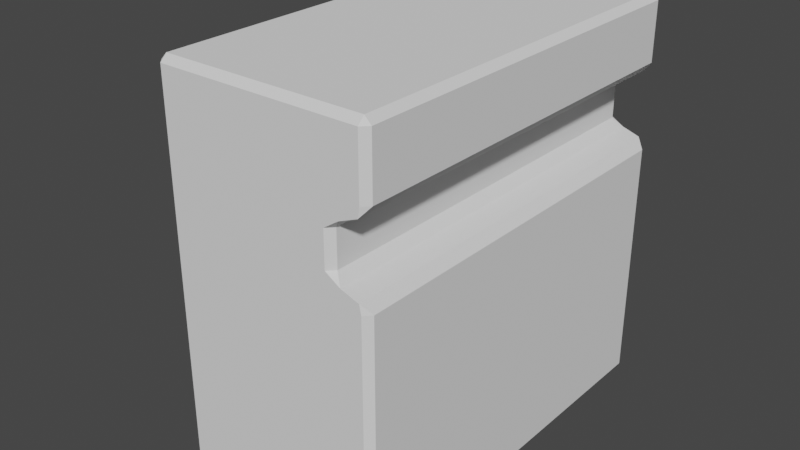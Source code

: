 # Source: Backpack.blend  (saved by Blender 2.83.19; exported with 4.5.12 LTS)
import bpy
from mathutils import Matrix  # noqa: F401  (used for matrix-valued properties, if any)

bpy.ops.wm.read_factory_settings(use_empty=True)
scene = bpy.context.scene
scene.name = 'Scene'

# ---- collections
col_collection = bpy.data.collections.new('Collection'); scene.collection.children.link(col_collection)
col_mesh = bpy.data.collections.new('Mesh'); scene.collection.children.link(col_mesh)
col_rig = bpy.data.collections.new('Rig'); scene.collection.children.link(col_rig)
col_collision = bpy.data.collections.new('Collision'); scene.collection.children.link(col_collision)
col_extras = bpy.data.collections.new('Extras'); scene.collection.children.link(col_extras)

# ---- world
world_world = bpy.data.worlds.new('World'); scene.world = world_world
world_world.use_nodes = True; world_world.node_tree.nodes.clear()
_N = world_world.node_tree.nodes; _L = world_world.node_tree.links
n0 = _N.new('ShaderNodeOutputWorld'); n0.name = 'World Output'; n0.location = (300, 300)
n1 = _N.new('ShaderNodeBackground'); n1.name = 'Background'; n1.location = (10, 300)
n1.inputs[0].default_value = (0.05088, 0.05088, 0.05088, 1.0)
_L.new(n1.outputs[0], n0.inputs[0])
n0.is_active_output = True
world_world.color = (0.05088, 0.05088, 0.05088)
world_world.use_sun_shadow = False
world_world.sun_shadow_jitter_overblur = 0.0

# ---- meshes
me_cube_001 = bpy.data.meshes.new('Cube.001')
me_cube_001.from_pydata([(-0.03697, -0.3894, -0.02271), (-0.02407, -0.3894, -0.03561), (-0.02407, -0.4023, -0.02271), (-0.02407, -0.4023, 0.7479), (-0.02407, -0.3894, 0.7608), (-0.03697, -0.3894, 0.7479), (-0.02407, 0.3812, -0.03561), (-0.03697, 0.3812, -0.02271), (-0.02407, 0.3941, -0.02271), (-0.03697, 0.3812, 0.7479), (-0.02407, 0.3812, 0.7608), (-0.02407, 0.3941, 0.7479), (0.3715, -0.3894, -0.03561), (0.3844, -0.3894, -0.02271), (0.3715, -0.4023, -0.02271), (0.3844, -0.3894, 0.7479), (0.3715, -0.3894, 0.7608), (0.3715, -0.4023, 0.7479), (0.3715, 0.3812, -0.03561), (0.3715, 0.3941, -0.02271), (0.3844, 0.3812, -0.02271), (0.3715, 0.3941, 0.7479), (0.3715, 0.3812, 0.7608), (0.3844, 0.3812, 0.7479), (-0.03697, -0.3894, 0.4828), (-0.02407, -0.4023, 0.4899), (-0.02407, -0.4023, 0.5086), (-0.03697, -0.3894, 0.5086), (-0.03697, -0.3894, 0.5778), (-0.02407, -0.4023, 0.5778), (-0.02407, -0.4023, 0.5976), (-0.03697, -0.3894, 0.6036), (-0.03697, 0.3812, 0.6036), (-0.02407, 0.3941, 0.5976), (-0.02407, 0.3941, 0.5778), (-0.03697, 0.3812, 0.5778), (-0.03697, 0.3812, 0.5086), (-0.02407, 0.3941, 0.5086), (-0.02407, 0.3941, 0.4899), (-0.03697, 0.3812, 0.4828), (0.3029, 0.3941, 0.5778), (0.332, 0.3941, 0.5974), (0.3158, 0.3812, 0.5778), (0.3029, 0.3941, 0.5086), (0.3158, 0.3812, 0.5086), (0.3324, 0.3941, 0.4902), (0.3158, -0.3894, 0.5778), (0.332, -0.4023, 0.5974), (0.3029, -0.4023, 0.5778), (0.3158, -0.3894, 0.5086), (0.3029, -0.4023, 0.5086), (0.3324, -0.4023, 0.4902), (-0.03697, -0.3894, 0.632), (-0.03697, -0.3894, 0.6062), (-0.02407, -0.4023, 0.6121), (-0.02407, -0.4023, 0.632), (-0.03697, 0.3812, 0.6062), (-0.03697, 0.3812, 0.632), (-0.02407, 0.3941, 0.632), (-0.02407, 0.3941, 0.6121), (0.3715, 0.3941, 0.632), (0.3844, 0.3812, 0.632), (0.3682, 0.3941, 0.6124), (0.3844, -0.3894, 0.632), (0.3715, -0.4023, 0.632), (0.3682, -0.4023, 0.6124), (-0.02407, 0.3941, 0.4602), (-0.03697, 0.3812, 0.4602), (-0.03697, 0.3812, 0.486), (-0.02407, 0.3941, 0.4788), (0.3844, 0.3812, 0.4602), (0.3715, 0.3941, 0.4602), (0.3678, 0.3941, 0.4785), (0.3715, -0.4023, 0.4602), (0.3844, -0.3894, 0.4602), (0.3678, -0.4023, 0.4785), (-0.02407, -0.4023, 0.4788), (-0.03697, -0.3894, 0.486), (-0.03697, -0.3894, 0.4602), (-0.02407, -0.4023, 0.4602), (-0.1628, 0.1626, 0.1726), (-0.1499, 0.1626, 0.1597), (-0.1499, 0.1497, 0.1726), (-0.1499, 0.1497, 0.5814), (-0.1499, 0.1626, 0.5943), (-0.1628, 0.1626, 0.5814), (-0.1499, 0.2221, 0.1597), (-0.1628, 0.2221, 0.1726), (-0.1499, 0.235, 0.1726), (-0.1628, 0.2221, 0.5814), (-0.1499, 0.2221, 0.5943), (-0.1499, 0.235, 0.5814), (-0.04522, 0.1626, 0.1597), (-0.03232, 0.1626, 0.1726), (-0.04522, 0.1497, 0.1726), (-0.03232, 0.1626, 0.5814), (-0.04522, 0.1626, 0.5943), (-0.04522, 0.1497, 0.5814), (-0.04522, 0.235, 0.1726), (-0.03232, 0.2221, 0.1726), (-0.04522, 0.2221, 0.1597), (-0.04522, 0.235, 0.5814), (-0.04522, 0.2221, 0.5943), (-0.03232, 0.2221, 0.5814), (-0.1058, 0.235, 0.1726), (-0.07996, 0.235, 0.1726), (-0.07996, 0.2221, 0.1597), (-0.1058, 0.2221, 0.1597), (-0.07996, 0.235, 0.5814), (-0.1058, 0.235, 0.5814), (-0.1058, 0.2221, 0.5943), (-0.07996, 0.2221, 0.5943), (-0.07996, 0.1497, 0.1726), (-0.1058, 0.1497, 0.1726), (-0.1058, 0.1626, 0.1597), (-0.07996, 0.1626, 0.1597), (-0.1058, 0.1497, 0.5814), (-0.07996, 0.1497, 0.5814), (-0.07996, 0.1626, 0.5943), (-0.1058, 0.1626, 0.5943), (-0.1628, 0.1626, 0.217), (-0.1499, 0.1497, 0.217), (-0.1499, 0.1497, 0.2428), (-0.1628, 0.1626, 0.2428), (-0.1628, 0.1626, 0.5082), (-0.1628, 0.1626, 0.4824), (-0.1499, 0.1497, 0.4824), (-0.1499, 0.1497, 0.5082), (-0.1628, 0.2221, 0.5082), (-0.1499, 0.235, 0.5082), (-0.1499, 0.235, 0.4824), (-0.1628, 0.2221, 0.4824), (-0.1628, 0.2221, 0.217), (-0.1628, 0.2221, 0.2428), (-0.1499, 0.235, 0.2428), (-0.1499, 0.235, 0.217), (-0.04522, 0.235, 0.5082), (-0.03232, 0.2221, 0.5082), (-0.04522, 0.2221, 0.4953), (-0.04522, 0.235, 0.217), (-0.04522, 0.2221, 0.2299), (-0.03232, 0.2221, 0.217), (-0.03232, 0.1626, 0.5082), (-0.04522, 0.1497, 0.5082), (-0.04522, 0.1626, 0.4953), (-0.03232, 0.1626, 0.217), (-0.04522, 0.1626, 0.2299), (-0.04522, 0.1497, 0.217), (-0.1058, 0.1497, 0.5082), (-0.1058, 0.1497, 0.4824), (-0.09286, 0.1626, 0.4824), (-0.07996, 0.1626, 0.4953), (-0.07996, 0.1497, 0.5082), (-0.1058, 0.1497, 0.217), (-0.07996, 0.1497, 0.217), (-0.07996, 0.1626, 0.2299), (-0.09286, 0.1626, 0.2428), (-0.1058, 0.1497, 0.2428), (-0.07996, 0.235, 0.5082), (-0.07996, 0.2221, 0.4953), (-0.09286, 0.2221, 0.4824), (-0.1058, 0.235, 0.4824), (-0.1058, 0.235, 0.5082), (-0.07996, 0.235, 0.217), (-0.1058, 0.235, 0.217), (-0.1058, 0.235, 0.2428), (-0.09286, 0.2221, 0.2428), (-0.07996, 0.2221, 0.2299), (-0.1628, -0.2381, 0.1726), (-0.1499, -0.2381, 0.1597), (-0.1499, -0.251, 0.1726), (-0.1499, -0.251, 0.5814), (-0.1499, -0.2381, 0.5943), (-0.1628, -0.2381, 0.5814), (-0.1499, -0.1787, 0.1597), (-0.1628, -0.1787, 0.1726), (-0.1499, -0.1658, 0.1726), (-0.1628, -0.1787, 0.5814), (-0.1499, -0.1787, 0.5943), (-0.1499, -0.1658, 0.5814), (-0.04522, -0.2381, 0.1597), (-0.03232, -0.2381, 0.1726), (-0.04522, -0.251, 0.1726), (-0.03232, -0.2381, 0.5814), (-0.04522, -0.2381, 0.5943), (-0.04522, -0.251, 0.5814), (-0.04522, -0.1658, 0.1726), (-0.03232, -0.1787, 0.1726), (-0.04522, -0.1787, 0.1597), (-0.04522, -0.1658, 0.5814), (-0.04522, -0.1787, 0.5943), (-0.03232, -0.1787, 0.5814), (-0.1058, -0.1658, 0.1726), (-0.07996, -0.1658, 0.1726), (-0.07996, -0.1787, 0.1597), (-0.1058, -0.1787, 0.1597), (-0.07996, -0.1658, 0.5814), (-0.1058, -0.1658, 0.5814), (-0.1058, -0.1787, 0.5943), (-0.07996, -0.1787, 0.5943), (-0.07996, -0.251, 0.1726), (-0.1058, -0.251, 0.1726), (-0.1058, -0.2381, 0.1597), (-0.07996, -0.2381, 0.1597), (-0.1058, -0.251, 0.5814), (-0.07996, -0.251, 0.5814), (-0.07996, -0.2381, 0.5943), (-0.1058, -0.2381, 0.5943), (-0.1628, -0.2381, 0.217), (-0.1499, -0.251, 0.217), (-0.1499, -0.251, 0.2428), (-0.1628, -0.2381, 0.2428), (-0.1628, -0.2381, 0.5082), (-0.1628, -0.2381, 0.4824), (-0.1499, -0.251, 0.4824), (-0.1499, -0.251, 0.5082), (-0.1628, -0.1787, 0.5082), (-0.1499, -0.1658, 0.5082), (-0.1499, -0.1658, 0.4824), (-0.1628, -0.1787, 0.4824), (-0.1628, -0.1787, 0.217), (-0.1628, -0.1787, 0.2428), (-0.1499, -0.1658, 0.2428), (-0.1499, -0.1658, 0.217), (-0.04522, -0.1658, 0.5082), (-0.03232, -0.1787, 0.5082), (-0.04522, -0.1787, 0.4953), (-0.04522, -0.1658, 0.217), (-0.04522, -0.1787, 0.2299), (-0.03232, -0.1787, 0.217), (-0.03232, -0.2381, 0.5082), (-0.04522, -0.251, 0.5082), (-0.04522, -0.2381, 0.4953), (-0.03232, -0.2381, 0.217), (-0.04522, -0.2381, 0.2299), (-0.04522, -0.251, 0.217), (-0.1058, -0.251, 0.5082), (-0.1058, -0.251, 0.4824), (-0.09286, -0.2381, 0.4824), (-0.07996, -0.2381, 0.4953), (-0.07996, -0.251, 0.5082), (-0.1058, -0.251, 0.217), (-0.07996, -0.251, 0.217), (-0.07996, -0.2381, 0.2299), (-0.09286, -0.2381, 0.2428), (-0.1058, -0.251, 0.2428), (-0.07996, -0.1658, 0.5082), (-0.07996, -0.1787, 0.4953), (-0.09286, -0.1787, 0.4824), (-0.1058, -0.1658, 0.4824), (-0.1058, -0.1658, 0.5082), (-0.07996, -0.1658, 0.217), (-0.1058, -0.1658, 0.217), (-0.1058, -0.1658, 0.2428), (-0.09286, -0.1787, 0.2428), (-0.07996, -0.1787, 0.2299)], [], [(22, 10, 4, 16), (20, 70, 74, 13), (77, 24, 39, 68), (52, 5, 9, 57), (14, 73, 79, 2), (8, 66, 71, 19), (27, 28, 35, 36), (47, 65, 54, 30), (80, 120, 132, 87), (72, 45, 51, 75), (41, 62, 65, 47), (69, 38, 45, 72), (75, 51, 25, 76), (50, 48, 29, 26), (31, 53, 56, 32), (44, 42, 46, 49), (37, 34, 40, 43), (33, 59, 62, 41), (6, 18, 12, 1), (58, 11, 21, 60), (61, 23, 15, 63), (64, 17, 3, 55), (110, 90, 84, 119), (123, 125, 131, 133), (105, 163, 139, 98), (124, 85, 89, 128), (102, 111, 118, 96), (88, 135, 164, 104), (143, 97, 117, 152), (113, 153, 121, 82), (137, 103, 95, 142), (99, 141, 145, 93), (129, 91, 109, 162), (144, 151, 159, 138), (106, 100, 92, 115), (148, 116, 83, 127), (134, 130, 161, 165), (94, 147, 154, 112), (158, 108, 101, 136), (86, 107, 114, 81), (157, 149, 126, 122), (146, 140, 167, 155), (168, 208, 220, 175), (156, 166, 160, 150), (198, 178, 172, 207), (211, 213, 219, 221), (193, 251, 227, 186), (212, 173, 177, 216), (190, 199, 206, 184), (176, 223, 252, 192), (231, 185, 205, 240), (201, 241, 209, 170), (225, 191, 183, 230), (187, 229, 233, 181), (217, 179, 197, 250), (232, 239, 247, 226), (194, 188, 180, 203), (236, 204, 171, 215), (222, 218, 249, 253), (182, 235, 242, 200), (246, 196, 189, 224), (174, 195, 202, 169), (245, 237, 214, 210), (234, 228, 255, 243), (244, 254, 248, 238), (0, 1, 2), (3, 4, 5), (6, 7, 8), (9, 10, 11), (12, 13, 14), (15, 16, 17), (18, 19, 20), (21, 22, 23), (24, 25, 26, 27), (28, 29, 30, 31), (32, 33, 34, 35), (36, 37, 38, 39), (40, 41, 42), (43, 44, 45), (46, 47, 48), (49, 50, 51), (52, 53, 54, 55), (56, 57, 58, 59), (60, 61, 62), (63, 64, 65), (66, 67, 68, 69), (70, 71, 72), (73, 74, 75), (76, 77, 78, 79), (80, 81, 82), (83, 84, 85), (86, 87, 88), (89, 90, 91), (92, 93, 94), (95, 96, 97), (98, 99, 100), (101, 102, 103), (104, 105, 106, 107), (108, 109, 110, 111), (112, 113, 114, 115), (116, 117, 118, 119), (120, 121, 122, 123), (124, 125, 126, 127), (128, 129, 130, 131), (132, 133, 134, 135), (136, 137, 138), (139, 140, 141), (142, 143, 144), (145, 146, 147), (148, 149, 150, 151, 152), (153, 154, 155, 156, 157), (158, 159, 160, 161, 162), (163, 164, 165, 166, 167), (168, 169, 170), (171, 172, 173), (174, 175, 176), (177, 178, 179), (180, 181, 182), (183, 184, 185), (186, 187, 188), (189, 190, 191), (192, 193, 194, 195), (196, 197, 198, 199), (200, 201, 202, 203), (204, 205, 206, 207), (208, 209, 210, 211), (212, 213, 214, 215), (216, 217, 218, 219), (220, 221, 222, 223), (224, 225, 226), (227, 228, 229), (230, 231, 232), (233, 234, 235), (236, 237, 238, 239, 240), (241, 242, 243, 244, 245), (246, 247, 248, 249, 250), (251, 252, 253, 254, 255), (6, 1, 0, 7), (55, 3, 5, 52), (4, 10, 9, 5), (66, 8, 7, 67), (18, 6, 8, 19), (10, 22, 21, 11), (70, 20, 19, 71), (12, 18, 20, 13), (22, 16, 15, 23), (73, 14, 13, 74), (1, 12, 14, 2), (16, 4, 3, 17), (76, 25, 24, 77), (26, 29, 28, 27), (59, 33, 32, 56), (34, 37, 36, 35), (42, 44, 43, 40), (48, 50, 49, 46), (50, 26, 25, 51), (47, 30, 29, 48), (44, 49, 51, 45), (41, 47, 46, 42), (37, 43, 45, 38), (33, 41, 40, 34), (27, 36, 39, 24), (31, 32, 35, 28), (30, 54, 53, 31), (11, 58, 57, 9), (23, 61, 60, 21), (17, 64, 63, 15), (64, 55, 54, 65), (61, 63, 65, 62), (58, 60, 62, 59), (52, 57, 56, 53), (38, 69, 68, 39), (2, 79, 78, 0), (77, 68, 67, 78), (69, 72, 71, 66), (72, 75, 74, 70), (75, 76, 79, 73), (86, 81, 80, 87), (127, 83, 85, 124), (84, 90, 89, 85), (135, 88, 87, 132), (107, 86, 88, 104), (111, 102, 101, 108), (141, 99, 98, 139), (92, 100, 99, 93), (102, 96, 95, 103), (147, 94, 93, 145), (115, 92, 94, 112), (119, 84, 83, 116), (100, 106, 105, 98), (90, 110, 109, 91), (81, 114, 113, 82), (96, 118, 117, 97), (110, 119, 118, 111), (106, 115, 114, 107), (153, 113, 112, 154), (163, 105, 104, 164), (82, 121, 120, 80), (122, 126, 125, 123), (91, 129, 128, 89), (130, 134, 133, 131), (103, 137, 136, 101), (97, 143, 142, 95), (116, 148, 152, 117), (149, 157, 156, 150), (108, 158, 162, 109), (160, 166, 165, 161), (134, 165, 164, 135), (129, 162, 161, 130), (146, 155, 154, 147), (143, 152, 151, 144), (157, 122, 121, 153), (148, 127, 126, 149), (140, 146, 145, 141), (137, 142, 144, 138), (167, 140, 139, 163), (158, 136, 138, 159), (123, 133, 132, 120), (124, 128, 131, 125), (150, 160, 159, 151), (155, 167, 166, 156), (174, 169, 168, 175), (215, 171, 173, 212), (172, 178, 177, 173), (223, 176, 175, 220), (195, 174, 176, 192), (199, 190, 189, 196), (229, 187, 186, 227), (180, 188, 187, 181), (190, 184, 183, 191), (235, 182, 181, 233), (203, 180, 182, 200), (207, 172, 171, 204), (188, 194, 193, 186), (178, 198, 197, 179), (169, 202, 201, 170), (184, 206, 205, 185), (198, 207, 206, 199), (194, 203, 202, 195), (241, 201, 200, 242), (251, 193, 192, 252), (170, 209, 208, 168), (210, 214, 213, 211), (179, 217, 216, 177), (218, 222, 221, 219), (191, 225, 224, 189), (185, 231, 230, 183), (204, 236, 240, 205), (237, 245, 244, 238), (196, 246, 250, 197), (248, 254, 253, 249), (222, 253, 252, 223), (217, 250, 249, 218), (234, 243, 242, 235), (231, 240, 239, 232), (245, 210, 209, 241), (236, 215, 214, 237), (228, 234, 233, 229), (225, 230, 232, 226), (255, 228, 227, 251), (246, 224, 226, 247), (211, 221, 220, 208), (212, 216, 219, 213), (238, 248, 247, 239), (243, 255, 254, 244), (0, 78, 67, 7)])
_uv = me_cube_001.uv_layers.new(name='UVMap')
_uv.uv.foreach_set('vector', [0.6327, 0.504, 0.8673, 0.504, 0.8673, 0.746, 0.6327, 0.746, 0.3784, 0.504, 0.5057, 0.504, 0.5057, 0.746, 0.3784, 0.746, 0.5125, 0.00405, 0.5116, 0.00405, 0.5116, 0.246, 0.5125, 0.246, 0.6048, 0.00405, 0.623, 0.00405, 0.623, 0.246, 0.6048, 0.246, 0.3784, 0.7577, 0.5057, 0.7577, 0.5057, 0.9923, 0.3784, 0.9923, 0.3784, 0.2577, 0.5057, 0.2577, 0.5057, 0.4923, 0.3784, 0.4923, 0.5263, 0.00405, 0.587, 0.00405, 0.587, 0.246, 0.5263, 0.246, 0.5994, 0.75, 0.6017, 0.75, 0.6017, 0.9919, 0.5994, 0.9913, 0.3903, 0.03783, 0.443, 0.03783, 0.443, 0.2122, 0.3903, 0.2122, 0.5105, 0.5, 0.5136, 0.5, 0.5136, 0.75, 0.5105, 0.75, 0.5994, 0.5, 0.6017, 0.5, 0.6017, 0.75, 0.5994, 0.75, 0.5106, 0.2581, 0.5135, 0.2587, 0.5136, 0.5, 0.5105, 0.5, 0.5105, 0.75, 0.5136, 0.75, 0.5135, 0.9913, 0.5106, 0.9919, 0.5263, 0.7591, 0.587, 0.7591, 0.587, 0.9909, 0.5263, 0.9909, 0.6004, 0.00405, 0.6008, 0.00405, 0.6008, 0.246, 0.6004, 0.246, 0.5263, 0.504, 0.587, 0.504, 0.587, 0.746, 0.5263, 0.746, 0.5263, 0.2591, 0.587, 0.2591, 0.587, 0.4909, 0.5263, 0.4909, 0.5994, 0.2587, 0.6017, 0.2581, 0.6017, 0.5, 0.5994, 0.5, 0.1327, 0.504, 0.3673, 0.504, 0.3673, 0.746, 0.1327, 0.746, 0.6048, 0.2577, 0.623, 0.2577, 0.623, 0.4923, 0.6048, 0.4923, 0.6048, 0.504, 0.623, 0.504, 0.623, 0.746, 0.6048, 0.746, 0.6048, 0.7577, 0.623, 0.7577, 0.623, 0.9923, 0.6048, 0.9923, 0.7731, 0.5378, 0.8519, 0.5378, 0.8519, 0.7122, 0.7731, 0.7122, 0.4624, 0.03783, 0.5376, 0.03783, 0.5376, 0.2122, 0.4624, 0.2122, 0.3903, 0.4016, 0.443, 0.4016, 0.443, 0.4734, 0.3903, 0.4734, 0.5525, 0.03783, 0.6141, 0.03783, 0.6141, 0.2122, 0.5525, 0.2122, 0.6516, 0.5378, 0.7234, 0.5378, 0.7234, 0.7122, 0.6516, 0.7122, 0.3903, 0.2731, 0.443, 0.2731, 0.443, 0.3519, 0.3903, 0.3519, 0.5525, 0.7766, 0.6141, 0.7766, 0.6141, 0.8484, 0.5525, 0.8484, 0.3903, 0.8981, 0.443, 0.8981, 0.443, 0.9769, 0.3903, 0.9769, 0.5525, 0.5378, 0.6141, 0.5378, 0.6141, 0.7122, 0.5525, 0.7122, 0.3903, 0.5378, 0.443, 0.5378, 0.443, 0.7122, 0.3903, 0.7122, 0.5525, 0.2731, 0.6141, 0.2731, 0.6141, 0.3519, 0.5525, 0.3519, 0.5417, 0.7278, 0.5417, 0.7837, 0.5417, 0.4663, 0.5417, 0.5222, 0.2766, 0.5378, 0.3484, 0.5378, 0.3484, 0.7122, 0.2766, 0.7122, 0.5525, 0.8981, 0.6141, 0.8981, 0.6141, 0.9769, 0.5525, 0.9769, 0.4624, 0.2731, 0.5376, 0.2731, 0.5376, 0.3519, 0.4624, 0.3519, 0.3903, 0.7766, 0.443, 0.7766, 0.443, 0.8484, 0.3903, 0.8484, 0.5525, 0.4016, 0.6141, 0.4016, 0.6141, 0.4734, 0.5525, 0.4734, 0.1481, 0.5378, 0.2269, 0.5378, 0.2269, 0.7122, 0.1481, 0.7122, 0.4624, 0.8981, 0.5376, 0.8981, 0.5376, 0.9769, 0.4624, 0.9769, 0.4583, 0.7278, 0.4583, 0.5222, 0.4583, 0.4663, 0.4583, 0.7837, 0.3903, 0.03783, 0.443, 0.03783, 0.443, 0.2122, 0.3903, 0.2122, 0.4624, 0.7993, 0.4624, 0.4507, 0.5376, 0.4507, 0.5376, 0.7993, 0.7731, 0.5378, 0.8519, 0.5378, 0.8519, 0.7122, 0.7731, 0.7122, 0.4624, 0.03783, 0.5376, 0.03783, 0.5376, 0.2122, 0.4624, 0.2122, 0.3903, 0.4016, 0.443, 0.4016, 0.443, 0.4734, 0.3903, 0.4734, 0.5525, 0.03783, 0.6141, 0.03783, 0.6141, 0.2122, 0.5525, 0.2122, 0.6516, 0.5378, 0.7234, 0.5378, 0.7234, 0.7122, 0.6516, 0.7122, 0.3903, 0.2731, 0.443, 0.2731, 0.443, 0.3519, 0.3903, 0.3519, 0.5525, 0.7766, 0.6141, 0.7766, 0.6141, 0.8484, 0.5525, 0.8484, 0.3903, 0.8981, 0.443, 0.8981, 0.443, 0.9769, 0.3903, 0.9769, 0.5525, 0.5378, 0.6141, 0.5378, 0.6141, 0.7122, 0.5525, 0.7122, 0.3903, 0.5378, 0.443, 0.5378, 0.443, 0.7122, 0.3903, 0.7122, 0.5525, 0.2731, 0.6141, 0.2731, 0.6141, 0.3519, 0.5525, 0.3519, 0.5417, 0.7278, 0.5417, 0.7837, 0.5417, 0.4663, 0.5417, 0.5222, 0.2766, 0.5378, 0.3484, 0.5378, 0.3484, 0.7122, 0.2766, 0.7122, 0.5525, 0.8981, 0.6141, 0.8981, 0.6141, 0.9769, 0.5525, 0.9769, 0.4624, 0.2731, 0.5376, 0.2731, 0.5376, 0.3519, 0.4624, 0.3519, 0.3903, 0.7766, 0.443, 0.7766, 0.443, 0.8484, 0.3903, 0.8484, 0.5525, 0.4016, 0.6141, 0.4016, 0.6141, 0.4734, 0.5525, 0.4734, 0.1481, 0.5378, 0.2269, 0.5378, 0.2269, 0.7122, 0.1481, 0.7122, 0.4624, 0.8981, 0.5376, 0.8981, 0.5376, 0.9769, 0.4624, 0.9769, 0.4583, 0.7278, 0.4583, 0.5222, 0.4583, 0.4663, 0.4583, 0.7837, 0.4624, 0.7993, 0.4624, 0.4507, 0.5376, 0.4507, 0.5376, 0.7993, 0.3784, 0.00405, 0.375, 0.00405, 0.3784, 0.0, 0.623, 0.9923, 0.625, 0.9923, 0.623, 1.0, 0.1327, 0.504, 0.125, 0.504, 0.1327, 0.5, 0.623, 0.246, 0.625, 0.246, 0.623, 0.25, 0.3673, 0.746, 0.375, 0.746, 0.3673, 0.75, 0.623, 0.746, 0.625, 0.746, 0.623, 0.75, 0.3673, 0.504, 0.3673, 0.5, 0.375, 0.504, 0.623, 0.4923, 0.625, 0.4923, 0.623, 0.5, 0.5116, 0.00405, 0.5135, 0.0, 0.515, 0.0, 0.515, 0.00405, 0.587, 0.00405, 0.587, 0.0, 0.5984, 0.0, 0.5984, 0.00405, 0.6004, 0.246, 0.5994, 0.2587, 0.587, 0.2591, 0.587, 0.246, 0.5263, 0.246, 0.5263, 0.2591, 0.5135, 0.2587, 0.5116, 0.246, 0.587, 0.4909, 0.5994, 0.5, 0.587, 0.504, 0.5263, 0.4909, 0.5263, 0.504, 0.5136, 0.5, 0.587, 0.746, 0.5994, 0.75, 0.587, 0.7591, 0.5263, 0.746, 0.5263, 0.7591, 0.5136, 0.75, 0.6048, 0.00405, 0.6028, 0.00405, 0.6028, 0.0, 0.6048, 0.0, 0.6008, 0.246, 0.6048, 0.246, 0.6048, 0.2577, 0.6017, 0.2581, 0.6048, 0.4923, 0.6048, 0.504, 0.6017, 0.5, 0.6048, 0.746, 0.6048, 0.7577, 0.6017, 0.75, 0.5057, 0.2577, 0.5057, 0.246, 0.5125, 0.246, 0.5106, 0.2581, 0.5057, 0.504, 0.5057, 0.4923, 0.5105, 0.5, 0.5057, 0.7577, 0.5057, 0.746, 0.5105, 0.75, 0.5106, 0.9919, 0.5125, 1.0, 0.5091, 1.0, 0.5091, 0.9923, 0.3903, 0.03783, 0.375, 0.03783, 0.3903, 0.0, 0.6141, 0.9769, 0.625, 0.9769, 0.6141, 1.0, 0.1481, 0.5378, 0.125, 0.5378, 0.1481, 0.5, 0.6141, 0.2122, 0.625, 0.2122, 0.6141, 0.25, 0.3484, 0.7122, 0.375, 0.7122, 0.3484, 0.75, 0.6141, 0.7122, 0.625, 0.7122, 0.6141, 0.75, 0.3903, 0.4734, 0.3903, 0.5, 0.375, 0.4734, 0.6141, 0.4734, 0.625, 0.4734, 0.6141, 0.5, 0.3903, 0.3519, 0.3903, 0.375, 0.375, 0.375, 0.375, 0.3519, 0.6141, 0.4016, 0.6141, 0.375, 0.625, 0.375, 0.625, 0.4016, 0.3903, 0.8484, 0.3903, 0.875, 0.375, 0.875, 0.375, 0.8484, 0.6141, 0.8981, 0.6141, 0.875, 0.625, 0.875, 0.625, 0.8981, 0.443, 0.03783, 0.443, 0.0, 0.4583, 0.0, 0.4583, 0.03783, 0.5525, 0.03783, 0.5417, 0.03783, 0.5417, 0.0, 0.5525, 0.0, 0.5525, 0.2122, 0.5525, 0.2731, 0.5376, 0.2731, 0.5376, 0.2122, 0.443, 0.2122, 0.4624, 0.2122, 0.4624, 0.2731, 0.443, 0.2731, 0.5525, 0.4734, 0.5525, 0.5378, 0.5417, 0.5222, 0.443, 0.4734, 0.4583, 0.5222, 0.443, 0.5378, 0.5525, 0.7122, 0.5525, 0.7766, 0.5417, 0.7278, 0.443, 0.7122, 0.4583, 0.7278, 0.443, 0.7766, 0.5525, 0.8981, 0.5376, 0.8981, 0.5376, 0.7993, 0.5417, 0.7837, 0.5525, 0.8484, 0.443, 0.8981, 0.443, 0.8484, 0.4583, 0.7837, 0.4624, 0.7993, 0.4624, 0.8981, 0.5525, 0.4016, 0.5417, 0.4663, 0.5376, 0.4507, 0.5376, 0.3519, 0.5525, 0.3519, 0.443, 0.4016, 0.443, 0.3519, 0.4624, 0.3519, 0.4624, 0.4507, 0.4583, 0.4663, 0.3903, 0.03783, 0.375, 0.03783, 0.3903, 0.0, 0.6141, 0.9769, 0.625, 0.9769, 0.6141, 1.0, 0.1481, 0.5378, 0.125, 0.5378, 0.1481, 0.5, 0.6141, 0.2122, 0.625, 0.2122, 0.6141, 0.25, 0.3484, 0.7122, 0.375, 0.7122, 0.3484, 0.75, 0.6141, 0.7122, 0.625, 0.7122, 0.6141, 0.75, 0.3903, 0.4734, 0.3903, 0.5, 0.375, 0.4734, 0.6141, 0.4734, 0.625, 0.4734, 0.6141, 0.5, 0.3903, 0.3519, 0.3903, 0.375, 0.375, 0.375, 0.375, 0.3519, 0.6141, 0.4016, 0.6141, 0.375, 0.625, 0.375, 0.625, 0.4016, 0.3903, 0.8484, 0.3903, 0.875, 0.375, 0.875, 0.375, 0.8484, 0.6141, 0.8981, 0.6141, 0.875, 0.625, 0.875, 0.625, 0.8981, 0.443, 0.03783, 0.443, 0.0, 0.4583, 0.0, 0.4583, 0.03783, 0.5525, 0.03783, 0.5417, 0.03783, 0.5417, 0.0, 0.5525, 0.0, 0.5525, 0.2122, 0.5525, 0.2731, 0.5376, 0.2731, 0.5376, 0.2122, 0.443, 0.2122, 0.4624, 0.2122, 0.4624, 0.2731, 0.443, 0.2731, 0.5525, 0.4734, 0.5525, 0.5378, 0.5417, 0.5222, 0.443, 0.4734, 0.4583, 0.5222, 0.443, 0.5378, 0.5525, 0.7122, 0.5525, 0.7766, 0.5417, 0.7278, 0.443, 0.7122, 0.4583, 0.7278, 0.443, 0.7766, 0.5525, 0.8981, 0.5376, 0.8981, 0.5376, 0.7993, 0.5417, 0.7837, 0.5525, 0.8484, 0.443, 0.8981, 0.443, 0.8484, 0.4583, 0.7837, 0.4624, 0.7993, 0.4624, 0.8981, 0.5525, 0.4016, 0.5417, 0.4663, 0.5376, 0.4507, 0.5376, 0.3519, 0.5525, 0.3519, 0.443, 0.4016, 0.443, 0.3519, 0.4624, 0.3519, 0.4624, 0.4507, 0.4583, 0.4663, 0.1327, 0.504, 0.1327, 0.746, 0.125, 0.746, 0.125, 0.504, 0.6048, 0.9923, 0.623, 0.9923, 0.623, 1.0, 0.6048, 1.0, 0.8673, 0.746, 0.8673, 0.504, 0.875, 0.504, 0.875, 0.746, 0.5057, 0.2577, 0.3784, 0.2577, 0.3784, 0.246, 0.5057, 0.246, 0.3673, 0.504, 0.1327, 0.504, 0.1327, 0.5, 0.3673, 0.5, 0.8673, 0.504, 0.6327, 0.504, 0.6327, 0.5, 0.8673, 0.5, 0.5057, 0.504, 0.3784, 0.504, 0.3784, 0.4923, 0.5057, 0.4923, 0.3673, 0.746, 0.3673, 0.504, 0.3784, 0.504, 0.3784, 0.746, 0.6327, 0.504, 0.6327, 0.746, 0.623, 0.746, 0.623, 0.504, 0.5057, 0.7577, 0.3784, 0.7577, 0.3784, 0.746, 0.5057, 0.746, 0.1327, 0.746, 0.3673, 0.746, 0.3673, 0.75, 0.1327, 0.75, 0.6327, 0.746, 0.8673, 0.746, 0.8673, 0.75, 0.6327, 0.75, 0.5106, 0.9919, 0.5135, 0.9913, 0.5116, 1.0, 0.5125, 1.0, 0.5263, 0.9909, 0.587, 0.9909, 0.587, 1.0, 0.5263, 1.0, 0.6017, 0.2581, 0.5994, 0.2587, 0.6004, 0.246, 0.6008, 0.246, 0.587, 0.2591, 0.5263, 0.2591, 0.5263, 0.246, 0.587, 0.246, 0.587, 0.504, 0.5263, 0.504, 0.5263, 0.4909, 0.587, 0.4909, 0.587, 0.7591, 0.5263, 0.7591, 0.5263, 0.746, 0.587, 0.746, 0.5263, 0.7591, 0.5263, 0.9909, 0.5135, 0.9913, 0.5136, 0.75, 0.5994, 0.75, 0.5994, 0.9913, 0.587, 0.9909, 0.587, 0.7591, 0.5263, 0.504, 0.5263, 0.746, 0.5136, 0.75, 0.5136, 0.5, 0.5994, 0.5, 0.5994, 0.75, 0.587, 0.746, 0.587, 0.504, 0.5263, 0.2591, 0.5263, 0.4909, 0.5136, 0.5, 0.5135, 0.2587, 0.5994, 0.2587, 0.5994, 0.5, 0.587, 0.4909, 0.587, 0.2591, 0.5263, 0.00405, 0.5263, 0.246, 0.5116, 0.246, 0.5116, 0.00405, 0.6004, 0.00405, 0.6004, 0.246, 0.587, 0.246, 0.587, 0.00405, 0.5994, 0.9913, 0.6017, 0.9919, 0.6008, 1.0, 0.6004, 1.0, 0.623, 0.2577, 0.6048, 0.2577, 0.6048, 0.246, 0.623, 0.246, 0.623, 0.504, 0.6048, 0.504, 0.6048, 0.4923, 0.623, 0.4923, 0.623, 0.7577, 0.6048, 0.7577, 0.6048, 0.746, 0.623, 0.746, 0.6048, 0.7577, 0.6048, 0.9923, 0.6017, 0.9919, 0.6017, 0.75, 0.6048, 0.504, 0.6048, 0.746, 0.6017, 0.75, 0.6017, 0.5, 0.6048, 0.2577, 0.6048, 0.4923, 0.6017, 0.5, 0.6017, 0.2581, 0.6048, 0.00405, 0.6048, 0.246, 0.6008, 0.246, 0.6008, 0.00405, 0.5135, 0.2587, 0.5106, 0.2581, 0.5125, 0.246, 0.5116, 0.246, 0.3784, 0.9923, 0.5057, 0.9923, 0.5057, 1.0, 0.3784, 1.0, 0.5125, 0.00405, 0.5125, 0.246, 0.5057, 0.246, 0.5057, 0.00405, 0.5106, 0.2581, 0.5105, 0.5, 0.5057, 0.4923, 0.5057, 0.2577, 0.5105, 0.5, 0.5105, 0.75, 0.5057, 0.746, 0.5057, 0.504, 0.5105, 0.75, 0.5106, 0.9919, 0.5057, 0.9923, 0.5057, 0.7577, 0.1481, 0.5378, 0.1481, 0.7122, 0.125, 0.7122, 0.125, 0.5378, 0.5525, 0.9769, 0.6141, 0.9769, 0.6141, 1.0, 0.5525, 1.0, 0.8519, 0.7122, 0.8519, 0.5378, 0.875, 0.5378, 0.875, 0.7122, 0.443, 0.2731, 0.3903, 0.2731, 0.3903, 0.2122, 0.443, 0.2122, 0.2269, 0.5378, 0.1481, 0.5378, 0.1481, 0.5, 0.2269, 0.5, 0.7234, 0.5378, 0.6516, 0.5378, 0.6516, 0.5, 0.7234, 0.5, 0.443, 0.5378, 0.3903, 0.5378, 0.3903, 0.4734, 0.443, 0.4734, 0.3484, 0.7122, 0.3484, 0.5378, 0.3903, 0.5378, 0.3903, 0.7122, 0.6516, 0.5378, 0.6516, 0.7122, 0.6141, 0.7122, 0.6141, 0.5378, 0.443, 0.7766, 0.3903, 0.7766, 0.3903, 0.7122, 0.443, 0.7122, 0.2766, 0.7122, 0.3484, 0.7122, 0.3484, 0.75, 0.2766, 0.75, 0.7731, 0.7122, 0.8519, 0.7122, 0.8519, 0.75, 0.7731, 0.75, 0.3484, 0.5378, 0.2766, 0.5378, 0.2766, 0.5, 0.3484, 0.5, 0.8519, 0.5378, 0.7731, 0.5378, 0.7731, 0.5, 0.8519, 0.5, 0.1481, 0.7122, 0.2269, 0.7122, 0.2269, 0.75, 0.1481, 0.75, 0.6516, 0.7122, 0.7234, 0.7122, 0.7234, 0.75, 0.6516, 0.75, 0.7731, 0.5378, 0.7731, 0.7122, 0.7234, 0.7122, 0.7234, 0.5378, 0.2766, 0.5378, 0.2766, 0.7122, 0.2269, 0.7122, 0.2269, 0.5378, 0.443, 0.8981, 0.3903, 0.8981, 0.3903, 0.8484, 0.443, 0.8484, 0.443, 0.4016, 0.3903, 0.4016, 0.3903, 0.3519, 0.443, 0.3519, 0.3903, 0.9769, 0.443, 0.9769, 0.443, 1.0, 0.3903, 1.0, 0.4624, 0.9769, 0.5376, 0.9769, 0.5376, 1.0, 0.4624, 1.0, 0.6141, 0.2731, 0.5525, 0.2731, 0.5525, 0.2122, 0.6141, 0.2122, 0.5376, 0.2731, 0.4624, 0.2731, 0.4624, 0.2122, 0.5376, 0.2122, 0.6141, 0.5378, 0.5525, 0.5378, 0.5525, 0.4734, 0.6141, 0.4734, 0.6141, 0.7766, 0.5525, 0.7766, 0.5525, 0.7122, 0.6141, 0.7122, 0.6141, 0.8981, 0.5525, 0.8981, 0.5525, 0.8484, 0.6141, 0.8484, 0.5376, 0.8981, 0.4624, 0.8981, 0.4624, 0.7993, 0.5376, 0.7993, 0.6141, 0.4016, 0.5525, 0.4016, 0.5525, 0.3519, 0.6141, 0.3519, 0.5376, 0.4507, 0.4624, 0.4507, 0.4624, 0.3519, 0.5376, 0.3519, 0.4624, 0.2731, 0.4624, 0.3519, 0.443, 0.3519, 0.443, 0.2731, 0.5525, 0.2731, 0.5525, 0.3519, 0.5376, 0.3519, 0.5376, 0.2731, 0.4583, 0.7278, 0.4583, 0.7837, 0.443, 0.8484, 0.443, 0.7766, 0.5525, 0.7766, 0.5525, 0.8484, 0.5417, 0.7837, 0.5417, 0.7278, 0.4624, 0.8981, 0.4624, 0.9769, 0.443, 0.9769, 0.443, 0.8981, 0.5525, 0.8981, 0.5525, 0.9769, 0.5376, 0.9769, 0.5376, 0.8981, 0.4583, 0.5222, 0.4583, 0.7278, 0.443, 0.7122, 0.443, 0.5378, 0.5525, 0.5378, 0.5525, 0.7122, 0.5417, 0.7278, 0.5417, 0.5222, 0.4583, 0.4663, 0.4583, 0.5222, 0.443, 0.4734, 0.443, 0.4016, 0.5525, 0.4016, 0.5525, 0.4734, 0.5417, 0.5222, 0.5417, 0.4663, 0.4624, 0.03783, 0.4624, 0.2122, 0.443, 0.2122, 0.443, 0.03783, 0.5525, 0.03783, 0.5525, 0.2122, 0.5376, 0.2122, 0.5376, 0.03783, 0.5376, 0.7993, 0.5376, 0.4507, 0.5417, 0.4663, 0.5417, 0.7837, 0.4583, 0.7837, 0.4583, 0.4663, 0.4624, 0.4507, 0.4624, 0.7993, 0.1481, 0.5378, 0.1481, 0.7122, 0.125, 0.7122, 0.125, 0.5378, 0.5525, 0.9769, 0.6141, 0.9769, 0.6141, 1.0, 0.5525, 1.0, 0.8519, 0.7122, 0.8519, 0.5378, 0.875, 0.5378, 0.875, 0.7122, 0.443, 0.2731, 0.3903, 0.2731, 0.3903, 0.2122, 0.443, 0.2122, 0.2269, 0.5378, 0.1481, 0.5378, 0.1481, 0.5, 0.2269, 0.5, 0.7234, 0.5378, 0.6516, 0.5378, 0.6516, 0.5, 0.7234, 0.5, 0.443, 0.5378, 0.3903, 0.5378, 0.3903, 0.4734, 0.443, 0.4734, 0.3484, 0.7122, 0.3484, 0.5378, 0.3903, 0.5378, 0.3903, 0.7122, 0.6516, 0.5378, 0.6516, 0.7122, 0.6141, 0.7122, 0.6141, 0.5378, 0.443, 0.7766, 0.3903, 0.7766, 0.3903, 0.7122, 0.443, 0.7122, 0.2766, 0.7122, 0.3484, 0.7122, 0.3484, 0.75, 0.2766, 0.75, 0.7731, 0.7122, 0.8519, 0.7122, 0.8519, 0.75, 0.7731, 0.75, 0.3484, 0.5378, 0.2766, 0.5378, 0.2766, 0.5, 0.3484, 0.5, 0.8519, 0.5378, 0.7731, 0.5378, 0.7731, 0.5, 0.8519, 0.5, 0.1481, 0.7122, 0.2269, 0.7122, 0.2269, 0.75, 0.1481, 0.75, 0.6516, 0.7122, 0.7234, 0.7122, 0.7234, 0.75, 0.6516, 0.75, 0.7731, 0.5378, 0.7731, 0.7122, 0.7234, 0.7122, 0.7234, 0.5378, 0.2766, 0.5378, 0.2766, 0.7122, 0.2269, 0.7122, 0.2269, 0.5378, 0.443, 0.8981, 0.3903, 0.8981, 0.3903, 0.8484, 0.443, 0.8484, 0.443, 0.4016, 0.3903, 0.4016, 0.3903, 0.3519, 0.443, 0.3519, 0.3903, 0.9769, 0.443, 0.9769, 0.443, 1.0, 0.3903, 1.0, 0.4624, 0.9769, 0.5376, 0.9769, 0.5376, 1.0, 0.4624, 1.0, 0.6141, 0.2731, 0.5525, 0.2731, 0.5525, 0.2122, 0.6141, 0.2122, 0.5376, 0.2731, 0.4624, 0.2731, 0.4624, 0.2122, 0.5376, 0.2122, 0.6141, 0.5378, 0.5525, 0.5378, 0.5525, 0.4734, 0.6141, 0.4734, 0.6141, 0.7766, 0.5525, 0.7766, 0.5525, 0.7122, 0.6141, 0.7122, 0.6141, 0.8981, 0.5525, 0.8981, 0.5525, 0.8484, 0.6141, 0.8484, 0.5376, 0.8981, 0.4624, 0.8981, 0.4624, 0.7993, 0.5376, 0.7993, 0.6141, 0.4016, 0.5525, 0.4016, 0.5525, 0.3519, 0.6141, 0.3519, 0.5376, 0.4507, 0.4624, 0.4507, 0.4624, 0.3519, 0.5376, 0.3519, 0.4624, 0.2731, 0.4624, 0.3519, 0.443, 0.3519, 0.443, 0.2731, 0.5525, 0.2731, 0.5525, 0.3519, 0.5376, 0.3519, 0.5376, 0.2731, 0.4583, 0.7278, 0.4583, 0.7837, 0.443, 0.8484, 0.443, 0.7766, 0.5525, 0.7766, 0.5525, 0.8484, 0.5417, 0.7837, 0.5417, 0.7278, 0.4624, 0.8981, 0.4624, 0.9769, 0.443, 0.9769, 0.443, 0.8981, 0.5525, 0.8981, 0.5525, 0.9769, 0.5376, 0.9769, 0.5376, 0.8981, 0.4583, 0.5222, 0.4583, 0.7278, 0.443, 0.7122, 0.443, 0.5378, 0.5525, 0.5378, 0.5525, 0.7122, 0.5417, 0.7278, 0.5417, 0.5222, 0.4583, 0.4663, 0.4583, 0.5222, 0.443, 0.4734, 0.443, 0.4016, 0.5525, 0.4016, 0.5525, 0.4734, 0.5417, 0.5222, 0.5417, 0.4663, 0.4624, 0.03783, 0.4624, 0.2122, 0.443, 0.2122, 0.443, 0.03783, 0.5525, 0.03783, 0.5525, 0.2122, 0.5376, 0.2122, 0.5376, 0.03783, 0.5376, 0.7993, 0.5376, 0.4507, 0.5417, 0.4663, 0.5417, 0.7837, 0.4583, 0.7837, 0.4583, 0.4663, 0.4624, 0.4507, 0.4624, 0.7993, 0.3784, 0.00405, 0.5057, 0.00405, 0.5057, 0.246, 0.3784, 0.246])
me_cube_001.use_remesh_fix_poles = True
me_cube_001.use_remesh_preserve_attributes = False
me_cube_001.use_mirror_vertex_groups = False
me_cube_001.update()

# ---- objects
ob_backpack = bpy.data.objects.new('BackPack', me_cube_001)

# ---- transforms, parenting, visibility, modifiers, constraints
ob_backpack.location = (0.0, 0.0, 0.0)
ob_backpack.lineart.crease_threshold = 0.0

# ---- collection membership
col_mesh.objects.link(ob_backpack)

# ---- scene / render settings (as saved in the file)
scene.frame_start = 1; scene.frame_end = 250; scene.frame_set(1)
scene.render.engine = 'BLENDER_EEVEE_NEXT'
scene.cycles.use_denoising = False
scene.cycles.samples = 128
scene.cycles.sampling_pattern = 'TABULATED_SOBOL'
scene.cycles.use_adaptive_sampling = False
scene.cycles.use_light_tree = False
scene.view_settings.view_transform = 'Filmic'
bpy.context.view_layer.update()

# ---- added for rendering (the .blend has no active camera and no usable light): camera, sun
cam_auto = bpy.data.cameras.new('AutoCamera')
cam_auto.lens = 50.0
cam_auto.sensor_width = 36.0
cam_auto.clip_end = 1000.0
ob_auto_camera = bpy.data.objects.new('AutoCamera', cam_auto)
scene.collection.objects.link(ob_auto_camera)
ob_auto_camera.location = (1.2694, -1.3944, 1.28947)
ob_auto_camera.rotation_euler = (1.09748, -7.21219e-08, 0.694738)
scene.camera = ob_auto_camera
light_auto_sun = bpy.data.lights.new('AutoSun', 'SUN')
light_auto_sun.energy = 3.0
light_auto_sun.angle = 0.0523599
ob_auto_sun = bpy.data.objects.new('AutoSun', light_auto_sun)
scene.collection.objects.link(ob_auto_sun)
ob_auto_sun.rotation_euler = (0.872665, 0.174533, 0.523599)
bpy.context.view_layer.update()

